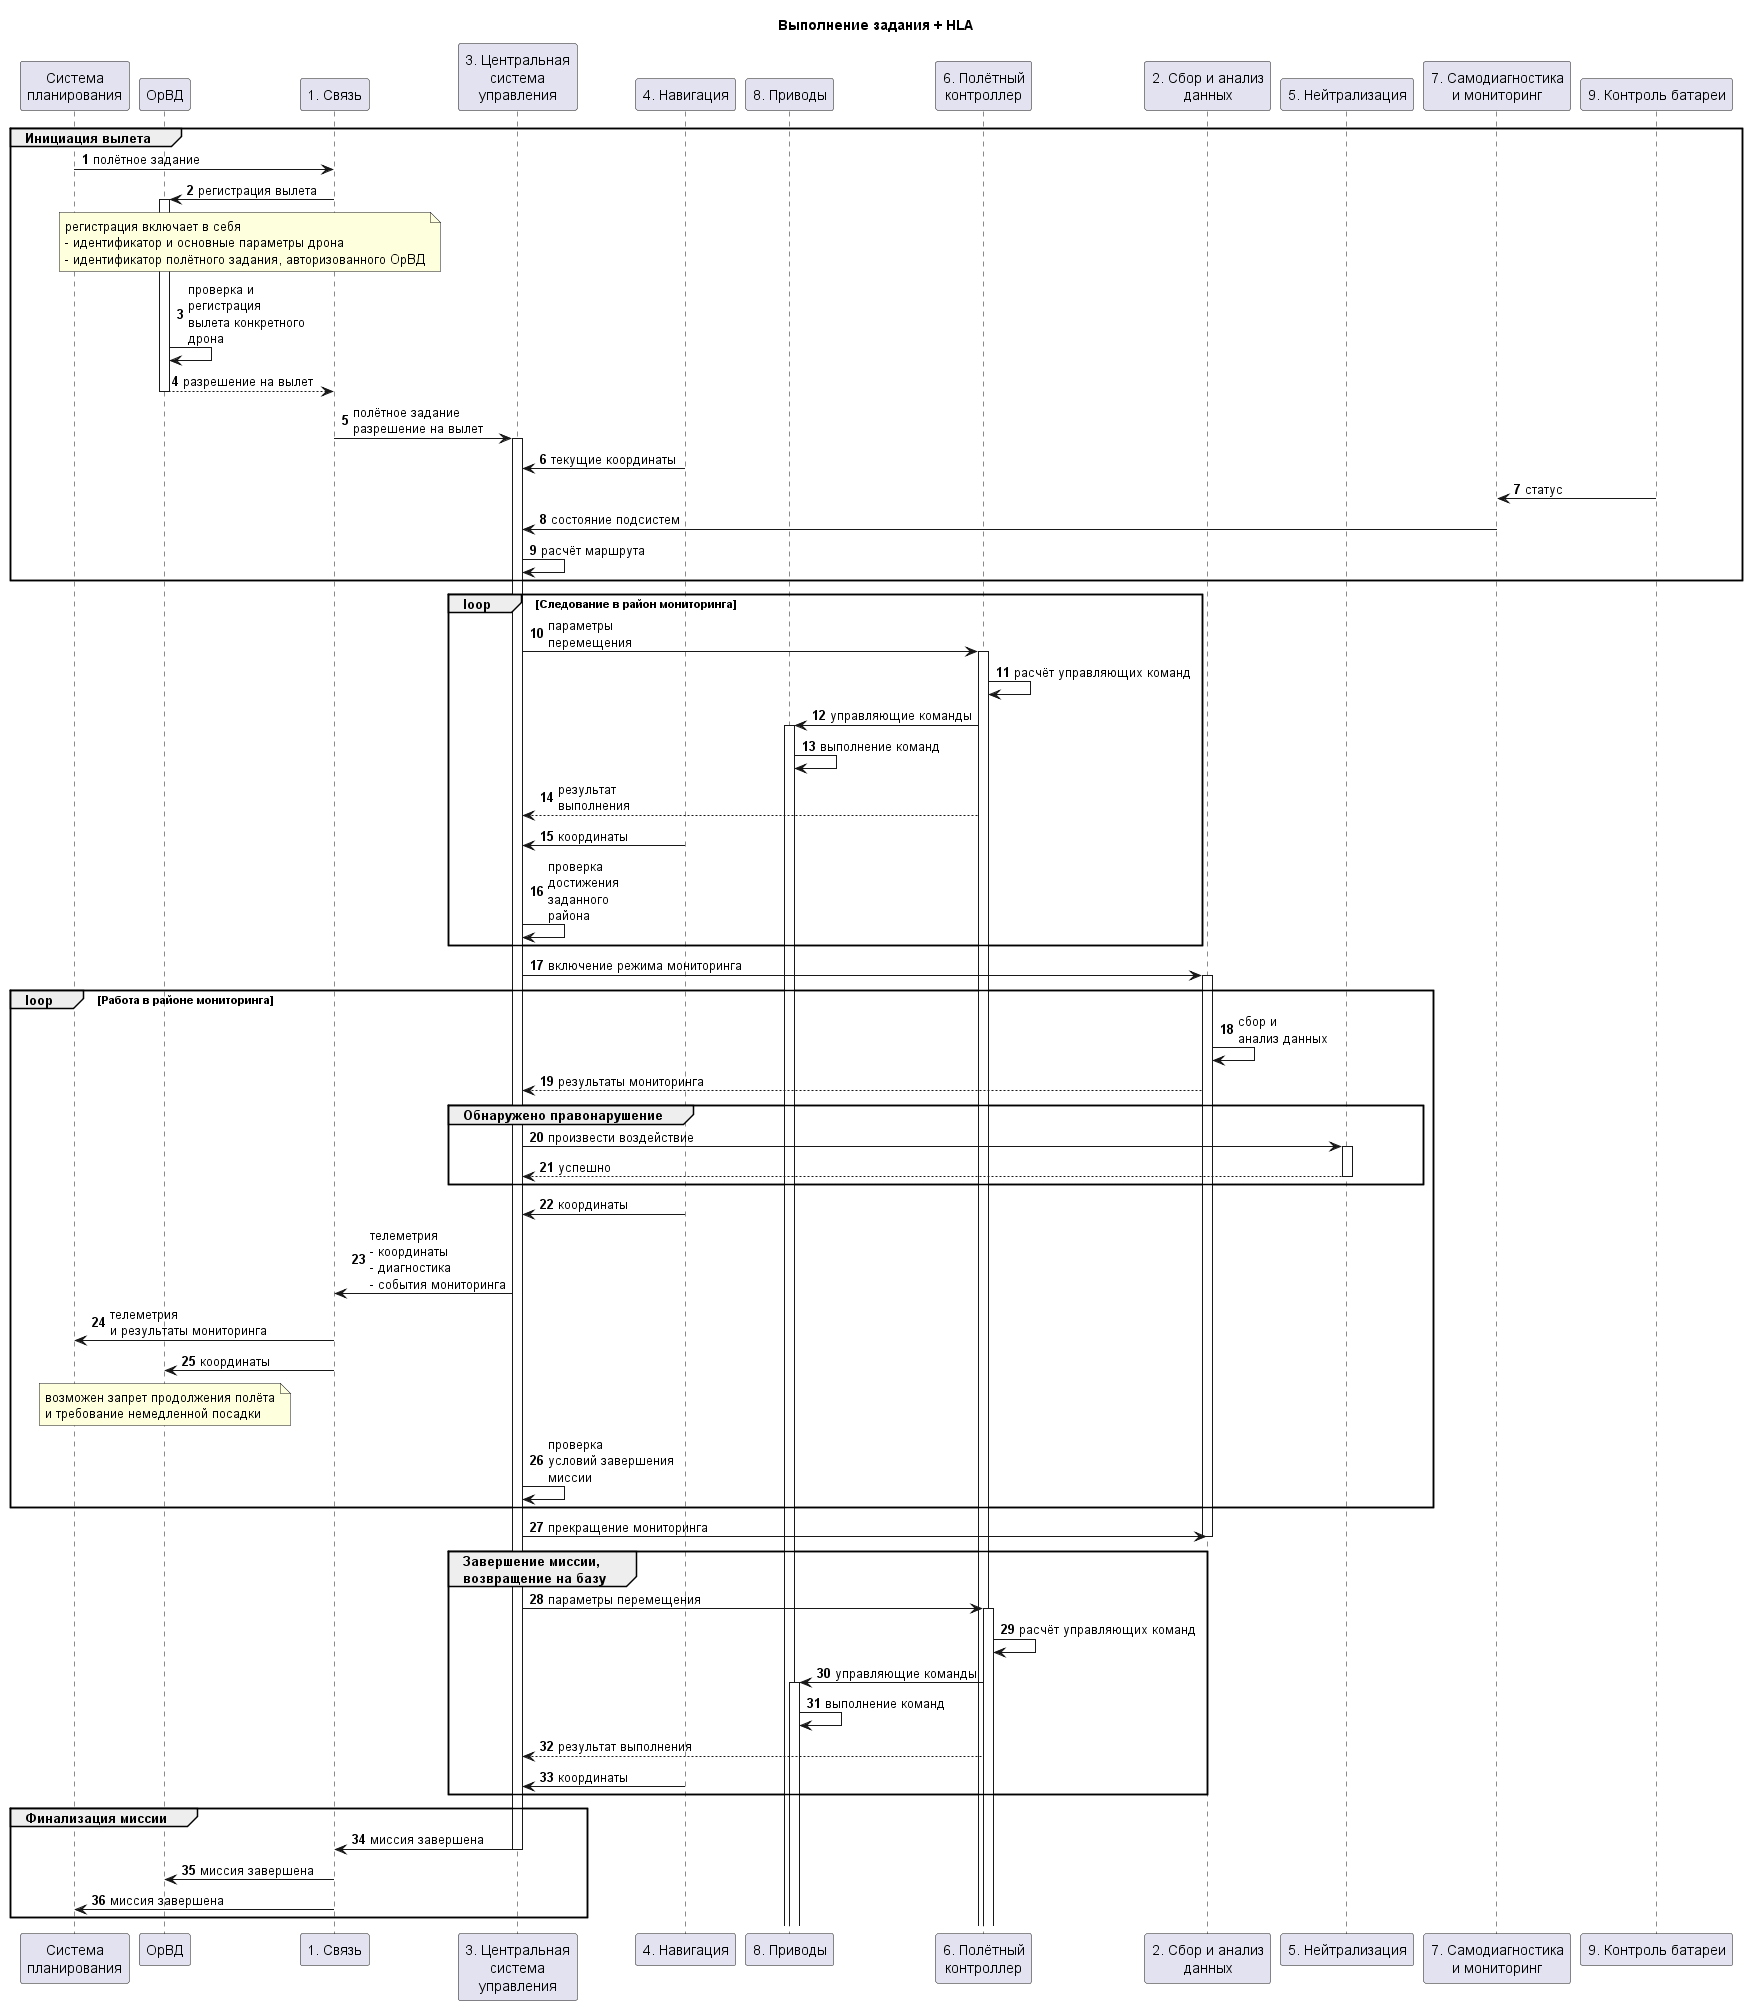

The diagram above was rendered by PlantUML. Its source (embedded in the PNG):
@startuml "Выполнение задания c HLA"

title "Выполнение задания + HLA"

autonumber
participant "Система\nпланирования" as dispatcher
participant "ОрВД" as gov
participant "1. Связь" as conn
participant "3. Центральная\nсистема\nуправления" as controlsys
participant "4. Навигация" as nav
participant "8. Приводы" as servos 
participant "6. Полётный\nконтроллер" as autopilot
participant "2. Сбор и анализ\nданных" as processing
participant "5. Нейтрализация" as shoker
participant "7. Самодиагностика\nи мониторинг" as selfdiag
participant "9. Контроль батареи" as battery

group Инициация вылета
dispatcher -> conn: полётное задание
conn -> gov++: регистрация вылета
note over gov, conn
регистрация включает в себя 
- идентификатор и основные параметры дрона
- идентификатор полётного задания, авторизованного ОрВД
end note
gov -> gov: проверка и\nрегистрация\nвылета конкретного\nдрона
gov --> conn--: разрешение на вылет
conn -> controlsys++: полётное задание\nразрешение на вылет
controlsys <- nav: текущие координаты
selfdiag <- battery: статус
controlsys <- selfdiag: состояние подсистем
controlsys -> controlsys: расчёт маршрута
end
loop Следование в район мониторинга
controlsys -> autopilot++: параметры\nперемещения
autopilot -> autopilot: расчёт управляющих команд
autopilot -> servos++: управляющие команды
servos -> servos: выполнение команд
autopilot --> controlsys: результат\nвыполнения
controlsys <- nav: координаты
controlsys -> controlsys: проверка\nдостижения\nзаданного\nрайона
end
controlsys -> processing++: включение режима мониторинга
loop Работа в районе мониторинга
processing -> processing: сбор и\nанализ данных
processing --> controlsys: результаты мониторинга
group Обнаружено правонарушение
controlsys -> shoker++: произвести воздействие
shoker --> controlsys--: успешно
end
controlsys <- nav: координаты
controlsys -> conn: телеметрия\n- координаты\n- диагностика\n- события мониторинга
conn -> dispatcher: телеметрия\nи результаты мониторинга
conn -> gov: координаты
note over gov 
возможен запрет продолжения полёта
и требование немедленной посадки
end note
controlsys -> controlsys: проверка\nусловий завершения\nмиссии
end
controlsys -> processing: прекращение мониторинга
deactivate processing
group Завершение миссии,\nвозвращение на базу
controlsys -> autopilot++: параметры перемещения
autopilot -> autopilot: расчёт управляющих команд
autopilot -> servos++: управляющие команды
servos -> servos: выполнение команд
autopilot --> controlsys: результат выполнения
controlsys <- nav: координаты
end
group Финализация миссии 
controlsys -> conn--: миссия завершена
conn -> gov: миссия завершена
conn -> dispatcher: миссия завершена
end

@enduml